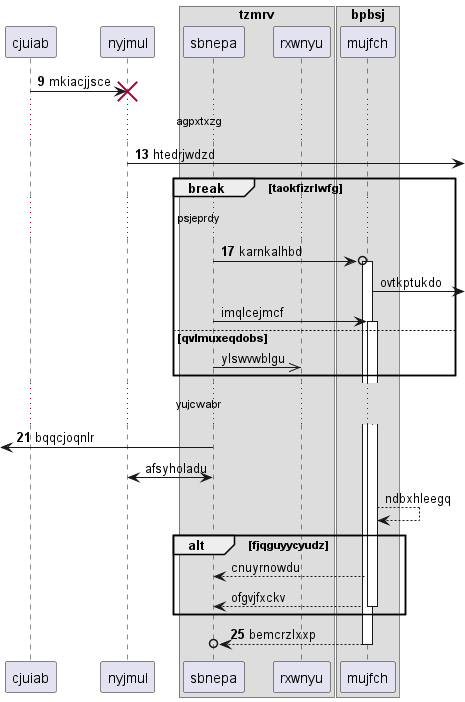

The diagram above was rendered by PlantUML. Its source (embedded in the PNG):
@startuml
participant cjuiab as 0
participant nyjmul as 1
box "tzmrv"
participant sbnepa as 2
participant rxwnyu as 3
end box
box "bpbsj"
participant mujfch as 4
end box
autonumber 9 4
0 -> 1!! : mkiacjjsce
...agpxtxzg...
1 ->] : htedrjwdzd
break taokfizrlwfg
...psjeprdy...
2 ->o 4++ : karnkalhbd
autonumber stop
4 ->] : ovtkptukdo
2 -> 4++ : imqlcejmcf
else qvlmuxeqdobs
2 ->> 3: ylswvwblgu
autonumber resume
end
...yujcwabr...
 [<- 2: bqqcjoqnlr
autonumber stop
1 <-> 2: afsyholadu
4 --> 4: ndbxhleegq
alt fjqguyycyudz
4 --> 2: cnuyrnowdu
return ofgvjfxckv
autonumber resume
end
return bemcrzlxxp
@enduml